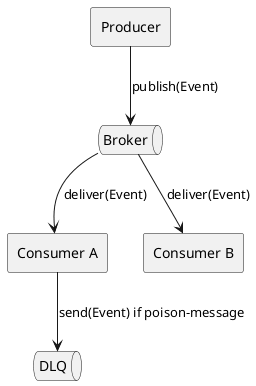

The diagram above was rendered by PlantUML. Its source (embedded in the PNG):
@startuml "Event-Driven Architecture"
rectangle Producer
queue Broker
rectangle "Consumer A" as A
rectangle "Consumer B" as B
queue DLQ

Producer --> Broker : publish(Event)
Broker --> A : deliver(Event)
Broker --> B : deliver(Event)
A --> DLQ : send(Event) if poison-message
@enduml